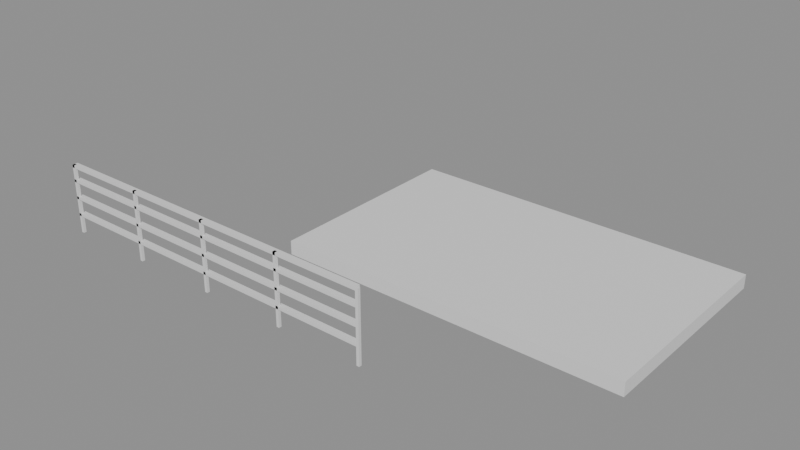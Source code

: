 # Source: e0308_after.blend  (saved by Blender 5.2.44; exported with 4.5.12 LTS)
import bpy
from mathutils import Matrix  # noqa: F401  (used for matrix-valued properties, if any)

bpy.ops.wm.read_factory_settings(use_empty=True)
scene = bpy.context.scene
scene.name = 'Scene'

# ---- materials (node trees are filled in below, after node groups)
mat_porcelanato = bpy.data.materials.new('Porcelanato')
mat_acero_inox = bpy.data.materials.new('Acero_Inox')

# ---- material node trees
mat_porcelanato.use_nodes = True; mat_porcelanato.node_tree.nodes.clear()
_N = mat_porcelanato.node_tree.nodes; _L = mat_porcelanato.node_tree.links
n0 = _N.new('ShaderNodeBsdfPrincipled'); n0.name = 'Principled BSDF'; n0.location = (-200, 100)
n0.inputs[3].default_value = 1.45
n0.inputs[10].default_value = 0.005
n1 = _N.new('ShaderNodeOutputMaterial'); n1.name = 'Material Output'; n1.location = (200, 100)
_L.new(n0.outputs[0], n1.inputs[0])
n1.is_active_output = True
mat_acero_inox.use_nodes = True; mat_acero_inox.node_tree.nodes.clear()
_N = mat_acero_inox.node_tree.nodes; _L = mat_acero_inox.node_tree.links
n0 = _N.new('ShaderNodeBsdfPrincipled'); n0.name = 'Principled BSDF'; n0.location = (-200, 100)
n0.inputs[3].default_value = 1.45
n0.inputs[10].default_value = 0.005
n1 = _N.new('ShaderNodeOutputMaterial'); n1.name = 'Material Output'; n1.location = (200, 100)
_L.new(n0.outputs[0], n1.inputs[0])
n1.is_active_output = True

# ---- meshes
me_losa_patio_mesh = bpy.data.meshes.new('Losa_Patio_mesh')
me_losa_patio_mesh.from_pydata([(0.0, 0.0, 0.0), (5.0, 0.0, 0.0), (5.0, 3.0, 0.0), (0.0, 3.0, 0.0), (0.0, 0.0, 0.2), (5.0, 0.0, 0.2), (5.0, 3.0, 0.2), (0.0, 3.0, 0.2)], [], [(0, 3, 2, 1), (4, 5, 6, 7), (0, 1, 5, 4), (1, 2, 6, 5), (3, 0, 4, 7), (2, 3, 7, 6)])
me_losa_patio_mesh.materials.append(mat_porcelanato)
me_losa_patio_mesh.update()
me_baranda_patio_poste_1_mesh = bpy.data.meshes.new('Baranda_Patio_Poste_1_mesh')
me_baranda_patio_poste_1_mesh.from_pydata([(0.0, 0.0, 0.0), (0.04, 0.0, 0.0), (0.04, 0.04, 0.0), (0.0, 0.04, 0.0), (0.0, 0.0, 1.0), (0.04, 0.0, 1.0), (0.04, 0.04, 1.0), (0.0, 0.04, 1.0)], [], [(0, 1, 2, 3), (4, 5, 6, 7), (0, 1, 5, 4), (1, 2, 6, 5), (2, 3, 7, 6), (3, 0, 4, 7)])
me_baranda_patio_poste_1_mesh.materials.append(mat_acero_inox)
me_baranda_patio_poste_1_mesh.update()
me_baranda_patio_poste_2_mesh = bpy.data.meshes.new('Baranda_Patio_Poste_2_mesh')
me_baranda_patio_poste_2_mesh.from_pydata([(0.0, 0.0, 0.0), (0.04, 0.0, 0.0), (0.04, 0.04, 0.0), (0.0, 0.04, 0.0), (0.0, 0.0, 1.0), (0.04, 0.0, 1.0), (0.04, 0.04, 1.0), (0.0, 0.04, 1.0)], [], [(0, 1, 2, 3), (4, 5, 6, 7), (0, 1, 5, 4), (1, 2, 6, 5), (2, 3, 7, 6), (3, 0, 4, 7)])
me_baranda_patio_poste_2_mesh.materials.append(mat_acero_inox)
me_baranda_patio_poste_2_mesh.update()
me_baranda_patio_poste_3_mesh = bpy.data.meshes.new('Baranda_Patio_Poste_3_mesh')
me_baranda_patio_poste_3_mesh.from_pydata([(0.0, 0.0, 0.0), (0.04, 0.0, 0.0), (0.04, 0.04, 0.0), (0.0, 0.04, 0.0), (0.0, 0.0, 1.0), (0.04, 0.0, 1.0), (0.04, 0.04, 1.0), (0.0, 0.04, 1.0)], [], [(0, 1, 2, 3), (4, 5, 6, 7), (0, 1, 5, 4), (1, 2, 6, 5), (2, 3, 7, 6), (3, 0, 4, 7)])
me_baranda_patio_poste_3_mesh.materials.append(mat_acero_inox)
me_baranda_patio_poste_3_mesh.update()
me_baranda_patio_poste_4_mesh = bpy.data.meshes.new('Baranda_Patio_Poste_4_mesh')
me_baranda_patio_poste_4_mesh.from_pydata([(0.0, 0.0, 0.0), (0.04, 0.0, 0.0), (0.04, 0.04, 0.0), (0.0, 0.04, 0.0), (0.0, 0.0, 1.0), (0.04, 0.0, 1.0), (0.04, 0.04, 1.0), (0.0, 0.04, 1.0)], [], [(0, 1, 2, 3), (4, 5, 6, 7), (0, 1, 5, 4), (1, 2, 6, 5), (2, 3, 7, 6), (3, 0, 4, 7)])
me_baranda_patio_poste_4_mesh.materials.append(mat_acero_inox)
me_baranda_patio_poste_4_mesh.update()
me_baranda_patio_poste_5_mesh = bpy.data.meshes.new('Baranda_Patio_Poste_5_mesh')
me_baranda_patio_poste_5_mesh.from_pydata([(0.0, 0.0, 0.0), (0.04, 0.0, 0.0), (0.04, 0.04, 0.0), (0.0, 0.04, 0.0), (0.0, 0.0, 1.0), (0.04, 0.0, 1.0), (0.04, 0.04, 1.0), (0.0, 0.04, 1.0)], [], [(0, 1, 2, 3), (4, 5, 6, 7), (0, 1, 5, 4), (1, 2, 6, 5), (2, 3, 7, 6), (3, 0, 4, 7)])
me_baranda_patio_poste_5_mesh.materials.append(mat_acero_inox)
me_baranda_patio_poste_5_mesh.update()
me_baranda_patio_top_mesh = bpy.data.meshes.new('Baranda_Patio_Top_mesh')
me_baranda_patio_top_mesh.from_pydata([(0.0, 0.0, 0.0), (5.0, 0.0, 0.0), (5.0, 0.08, 0.0), (0.0, 0.08, 0.0), (0.0, 0.0, 0.04), (5.0, 0.0, 0.04), (5.0, 0.08, 0.04), (0.0, 0.08, 0.04)], [], [(0, 1, 2, 3), (4, 5, 6, 7), (0, 1, 5, 4), (1, 2, 6, 5), (2, 3, 7, 6), (3, 0, 4, 7)])
me_baranda_patio_top_mesh.materials.append(mat_acero_inox)
me_baranda_patio_top_mesh.update()
me_baranda_patio_trav_1_mesh = bpy.data.meshes.new('Baranda_Patio_Trav_1_mesh')
me_baranda_patio_trav_1_mesh.from_pydata([(0.0, 0.0, 0.0), (5.0, 0.0, 0.0), (5.0, 0.08, 0.0), (0.0, 0.08, 0.0), (0.0, 0.0, 0.04), (5.0, 0.0, 0.04), (5.0, 0.08, 0.04), (0.0, 0.08, 0.04)], [], [(0, 1, 2, 3), (4, 5, 6, 7), (0, 1, 5, 4), (1, 2, 6, 5), (2, 3, 7, 6), (3, 0, 4, 7)])
me_baranda_patio_trav_1_mesh.materials.append(mat_acero_inox)
me_baranda_patio_trav_1_mesh.update()
me_baranda_patio_trav_2_mesh = bpy.data.meshes.new('Baranda_Patio_Trav_2_mesh')
me_baranda_patio_trav_2_mesh.from_pydata([(0.0, 0.0, 0.0), (5.0, 0.0, 0.0), (5.0, 0.08, 0.0), (0.0, 0.08, 0.0), (0.0, 0.0, 0.04), (5.0, 0.0, 0.04), (5.0, 0.08, 0.04), (0.0, 0.08, 0.04)], [], [(0, 1, 2, 3), (4, 5, 6, 7), (0, 1, 5, 4), (1, 2, 6, 5), (2, 3, 7, 6), (3, 0, 4, 7)])
me_baranda_patio_trav_2_mesh.materials.append(mat_acero_inox)
me_baranda_patio_trav_2_mesh.update()
me_baranda_patio_trav_3_mesh = bpy.data.meshes.new('Baranda_Patio_Trav_3_mesh')
me_baranda_patio_trav_3_mesh.from_pydata([(0.0, 0.0, 0.0), (5.0, 0.0, 0.0), (5.0, 0.08, 0.0), (0.0, 0.08, 0.0), (0.0, 0.0, 0.04), (5.0, 0.0, 0.04), (5.0, 0.08, 0.04), (0.0, 0.08, 0.04)], [], [(0, 1, 2, 3), (4, 5, 6, 7), (0, 1, 5, 4), (1, 2, 6, 5), (2, 3, 7, 6), (3, 0, 4, 7)])
me_baranda_patio_trav_3_mesh.materials.append(mat_acero_inox)
me_baranda_patio_trav_3_mesh.update()

# ---- objects
ob_losa_patio_solido = bpy.data.objects.new('Losa_Patio_Solido', me_losa_patio_mesh)
ob_losa_patio = bpy.data.objects.new('Losa_Patio', None)
ob_baranda_patio = bpy.data.objects.new('Baranda_Patio', None)
ob_baranda_patio_poste_1 = bpy.data.objects.new('Baranda_Patio_Poste_1', me_baranda_patio_poste_1_mesh)
ob_baranda_patio_poste_2 = bpy.data.objects.new('Baranda_Patio_Poste_2', me_baranda_patio_poste_2_mesh)
ob_baranda_patio_poste_3 = bpy.data.objects.new('Baranda_Patio_Poste_3', me_baranda_patio_poste_3_mesh)
ob_baranda_patio_poste_4 = bpy.data.objects.new('Baranda_Patio_Poste_4', me_baranda_patio_poste_4_mesh)
ob_baranda_patio_poste_5 = bpy.data.objects.new('Baranda_Patio_Poste_5', me_baranda_patio_poste_5_mesh)
ob_baranda_patio_top = bpy.data.objects.new('Baranda_Patio_Top', me_baranda_patio_top_mesh)
ob_baranda_patio_trav_1 = bpy.data.objects.new('Baranda_Patio_Trav_1', me_baranda_patio_trav_1_mesh)
ob_baranda_patio_trav_2 = bpy.data.objects.new('Baranda_Patio_Trav_2', me_baranda_patio_trav_2_mesh)
ob_baranda_patio_trav_3 = bpy.data.objects.new('Baranda_Patio_Trav_3', me_baranda_patio_trav_3_mesh)

# ---- transforms, parenting, visibility, modifiers, constraints
ob_losa_patio_solido.parent = ob_losa_patio
ob_losa_patio_solido.location = (0.0, 0.0, 0.0)
ob_losa_patio.location = (0.0, 0.0, 0.3)
ob_losa_patio.empty_display_type = 'ARROWS'
ob_baranda_patio.location = (-2.5, -1.5, 0.4)
ob_baranda_patio.empty_display_type = 'ARROWS'
ob_baranda_patio_poste_1.parent = ob_baranda_patio
ob_baranda_patio_poste_1.location = (0.0, 0.0, 0.0)
ob_baranda_patio_poste_2.parent = ob_baranda_patio
ob_baranda_patio_poste_2.location = (1.25, 0.0, 0.0)
ob_baranda_patio_poste_3.parent = ob_baranda_patio
ob_baranda_patio_poste_3.location = (2.5, 0.0, 0.0)
ob_baranda_patio_poste_4.parent = ob_baranda_patio
ob_baranda_patio_poste_4.location = (3.75, 0.0, 0.0)
ob_baranda_patio_poste_5.parent = ob_baranda_patio
ob_baranda_patio_poste_5.location = (5.0, 0.0, 0.0)
ob_baranda_patio_top.parent = ob_baranda_patio
ob_baranda_patio_top.location = (0.0, 0.0, 0.96)
ob_baranda_patio_trav_1.parent = ob_baranda_patio
ob_baranda_patio_trav_1.location = (0.0, 0.0, 0.25)
ob_baranda_patio_trav_2.parent = ob_baranda_patio
ob_baranda_patio_trav_2.location = (0.0, 0.0, 0.5)
ob_baranda_patio_trav_3.parent = ob_baranda_patio
ob_baranda_patio_trav_3.location = (0.0, 0.0, 0.75)

# ---- collection membership
scene.collection.objects.link(ob_losa_patio_solido)
scene.collection.objects.link(ob_losa_patio)
scene.collection.objects.link(ob_baranda_patio)
scene.collection.objects.link(ob_baranda_patio_poste_1)
scene.collection.objects.link(ob_baranda_patio_poste_2)
scene.collection.objects.link(ob_baranda_patio_poste_3)
scene.collection.objects.link(ob_baranda_patio_poste_4)
scene.collection.objects.link(ob_baranda_patio_poste_5)
scene.collection.objects.link(ob_baranda_patio_top)
scene.collection.objects.link(ob_baranda_patio_trav_1)
scene.collection.objects.link(ob_baranda_patio_trav_2)
scene.collection.objects.link(ob_baranda_patio_trav_3)

# ---- scene / render settings (as saved in the file)
scene.frame_start = 1; scene.frame_end = 250; scene.frame_set(1)
scene.render.engine = 'BLENDER_EEVEE_NEXT'
scene.render.bake_bias = 0.0
scene.render.bake_samples = 0
scene.render.compositor_device = 'GPU'
scene.eevee.use_volume_custom_range = False
scene.eevee.fast_gi_thickness_near = 0.1
scene.eevee.fast_gi_thickness_far = 0.0
scene.eevee.ray_tracing_options.screen_trace_thickness = 0.1
bpy.context.view_layer.update()

# ---- added for rendering (the .blend has no active camera and no usable light): camera, sun + grey world if the file has none
cam_auto = bpy.data.cameras.new('AutoCamera')
cam_auto.lens = 50.0
cam_auto.sensor_width = 36.0
cam_auto.clip_end = 1000.0
ob_auto_camera = bpy.data.objects.new('AutoCamera', cam_auto)
scene.collection.objects.link(ob_auto_camera)
ob_auto_camera.location = (9.40616, -9.03739, 7.37493)
ob_auto_camera.rotation_euler = (1.09748, -7.21219e-08, 0.694738)
scene.camera = ob_auto_camera
light_auto_sun = bpy.data.lights.new('AutoSun', 'SUN')
light_auto_sun.energy = 3.0
light_auto_sun.angle = 0.0523599
ob_auto_sun = bpy.data.objects.new('AutoSun', light_auto_sun)
scene.collection.objects.link(ob_auto_sun)
ob_auto_sun.rotation_euler = (0.872665, 0.174533, 0.523599)
if scene.world is None:
    world_auto = bpy.data.worlds.new('AutoWorld')
    world_auto.color = (0.3, 0.3, 0.3)
    scene.world = world_auto
bpy.context.view_layer.update()
